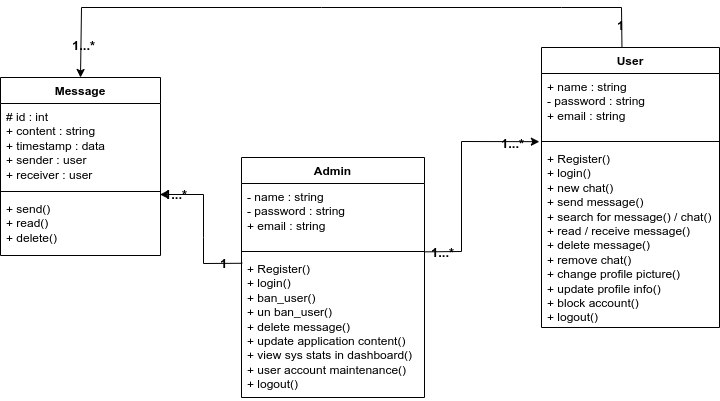

The diagram above was exported from draw.io. Its source (the exported page's mxGraphModel, read from the mxfile embedded in the PNG):
<mxGraphModel dx="410" dy="513" grid="1" gridSize="10" guides="1" tooltips="1" connect="1" arrows="1" fold="1" page="1" pageScale="1" pageWidth="850" pageHeight="1100" math="0" shadow="0">
  <root>
    <mxCell id="0" />
    <mxCell id="1" parent="0" />
    <mxCell id="105" value="Admin" style="swimlane;fontStyle=1;align=center;verticalAlign=top;childLayout=stackLayout;horizontal=1;startSize=26;horizontalStack=0;resizeParent=1;resizeParentMax=0;resizeLast=0;collapsible=1;marginBottom=0;whiteSpace=wrap;html=1;labelBackgroundColor=none;fontFamily=Helvetica;" parent="1" vertex="1">
      <mxGeometry x="360" y="200" width="183" height="240" as="geometry">
        <mxRectangle x="345" y="150" width="80" height="30" as="alternateBounds" />
      </mxGeometry>
    </mxCell>
    <mxCell id="106" value="- name : string&lt;br&gt;- password : string&lt;br&gt;+ email : string&amp;nbsp;" style="text;strokeColor=none;fillColor=none;align=left;verticalAlign=top;spacingLeft=4;spacingRight=4;overflow=hidden;rotatable=0;points=[[0,0.5],[1,0.5]];portConstraint=eastwest;whiteSpace=wrap;html=1;labelBackgroundColor=none;fontFamily=Helvetica;" parent="105" vertex="1">
      <mxGeometry y="26" width="183" height="64" as="geometry" />
    </mxCell>
    <mxCell id="107" value="" style="line;strokeWidth=1;fillColor=none;align=left;verticalAlign=middle;spacingTop=-1;spacingLeft=3;spacingRight=3;rotatable=0;labelPosition=right;points=[];portConstraint=eastwest;strokeColor=inherit;labelBackgroundColor=none;fontFamily=Helvetica;" parent="105" vertex="1">
      <mxGeometry y="90" width="183" height="8" as="geometry" />
    </mxCell>
    <mxCell id="108" value="+ Register()&lt;br&gt;+ login()&lt;br&gt;+&amp;nbsp;ban_user()&lt;br&gt;+ un ban_user()&lt;br&gt;+ delete message()&lt;br&gt;+ update application content()&lt;br&gt;+ view sys stats in dashboard()&lt;br&gt;+ user account maintenance()&lt;br&gt;+ logout()" style="text;strokeColor=none;fillColor=none;align=left;verticalAlign=top;spacingLeft=4;spacingRight=4;overflow=hidden;rotatable=0;points=[[0,0.5],[1,0.5]];portConstraint=eastwest;whiteSpace=wrap;html=1;labelBackgroundColor=none;fontFamily=Helvetica;" parent="105" vertex="1">
      <mxGeometry y="98" width="183" height="142" as="geometry" />
    </mxCell>
    <mxCell id="109" value="User" style="swimlane;fontStyle=1;align=center;verticalAlign=top;childLayout=stackLayout;horizontal=1;startSize=26;horizontalStack=0;resizeParent=1;resizeParentMax=0;resizeLast=0;collapsible=1;marginBottom=0;whiteSpace=wrap;html=1;labelBackgroundColor=none;fontFamily=Helvetica;" parent="1" vertex="1">
      <mxGeometry x="660" y="90" width="178" height="280" as="geometry">
        <mxRectangle x="345" y="150" width="80" height="30" as="alternateBounds" />
      </mxGeometry>
    </mxCell>
    <mxCell id="110" value="+ name : string&lt;br&gt;- password : string&lt;br&gt;+ email : string&amp;nbsp;" style="text;strokeColor=none;fillColor=none;align=left;verticalAlign=top;spacingLeft=4;spacingRight=4;overflow=hidden;rotatable=0;points=[[0,0.5],[1,0.5]];portConstraint=eastwest;whiteSpace=wrap;html=1;labelBackgroundColor=none;fontFamily=Helvetica;" parent="109" vertex="1">
      <mxGeometry y="26" width="178" height="64" as="geometry" />
    </mxCell>
    <mxCell id="111" value="" style="line;strokeWidth=1;fillColor=none;align=left;verticalAlign=middle;spacingTop=-1;spacingLeft=3;spacingRight=3;rotatable=0;labelPosition=right;points=[];portConstraint=eastwest;strokeColor=inherit;labelBackgroundColor=none;fontFamily=Helvetica;" parent="109" vertex="1">
      <mxGeometry y="90" width="178" height="8" as="geometry" />
    </mxCell>
    <mxCell id="112" value="+ Register()&lt;br&gt;+ login()&lt;br&gt;+ new chat()&lt;br&gt;+ send message()&lt;br&gt;+ search for message() / chat()&lt;br&gt;+ read / receive message()&lt;br&gt;+ delete message()&lt;br&gt;+ remove chat()&lt;br&gt;+ change profile picture()&lt;br&gt;+ update profile info()&lt;br&gt;+ block account()&lt;br&gt;+ logout()" style="text;strokeColor=none;fillColor=none;align=left;verticalAlign=top;spacingLeft=4;spacingRight=4;overflow=hidden;rotatable=0;points=[[0,0.5],[1,0.5]];portConstraint=eastwest;whiteSpace=wrap;html=1;labelBackgroundColor=none;fontFamily=Helvetica;" parent="109" vertex="1">
      <mxGeometry y="98" width="178" height="182" as="geometry" />
    </mxCell>
    <mxCell id="113" value="Message" style="swimlane;fontStyle=1;align=center;verticalAlign=top;childLayout=stackLayout;horizontal=1;startSize=26;horizontalStack=0;resizeParent=1;resizeParentMax=0;resizeLast=0;collapsible=1;marginBottom=0;whiteSpace=wrap;html=1;labelBackgroundColor=none;fontFamily=Helvetica;" parent="1" vertex="1">
      <mxGeometry x="119" y="120" width="160" height="178" as="geometry">
        <mxRectangle x="345" y="150" width="80" height="30" as="alternateBounds" />
      </mxGeometry>
    </mxCell>
    <mxCell id="114" value="# id : int&lt;br&gt;+ content : string&lt;br&gt;+ timestamp : data&lt;br&gt;+ sender : user&lt;br&gt;+ receiver : user&amp;nbsp;" style="text;strokeColor=none;fillColor=none;align=left;verticalAlign=top;spacingLeft=4;spacingRight=4;overflow=hidden;rotatable=0;points=[[0,0.5],[1,0.5]];portConstraint=eastwest;whiteSpace=wrap;html=1;labelBackgroundColor=none;fontFamily=Helvetica;" parent="113" vertex="1">
      <mxGeometry y="26" width="160" height="84" as="geometry" />
    </mxCell>
    <mxCell id="115" value="" style="line;strokeWidth=1;fillColor=none;align=left;verticalAlign=middle;spacingTop=-1;spacingLeft=3;spacingRight=3;rotatable=0;labelPosition=right;points=[];portConstraint=eastwest;strokeColor=inherit;labelBackgroundColor=none;fontFamily=Helvetica;" parent="113" vertex="1">
      <mxGeometry y="110" width="160" height="8" as="geometry" />
    </mxCell>
    <mxCell id="116" value="+ send()&lt;br&gt;+ read()&lt;br&gt;+ delete()" style="text;strokeColor=none;fillColor=none;align=left;verticalAlign=top;spacingLeft=4;spacingRight=4;overflow=hidden;rotatable=0;points=[[0,0.5],[1,0.5]];portConstraint=eastwest;whiteSpace=wrap;html=1;labelBackgroundColor=none;fontFamily=Helvetica;" parent="113" vertex="1">
      <mxGeometry y="118" width="160" height="60" as="geometry" />
    </mxCell>
    <mxCell id="117" value="" style="endArrow=classic;html=1;rounded=0;exitX=0.452;exitY=-0.002;exitDx=0;exitDy=0;entryX=0.5;entryY=0;entryDx=0;entryDy=0;exitPerimeter=0;labelBackgroundColor=none;fontFamily=Helvetica;" parent="1" source="109" target="113" edge="1">
      <mxGeometry width="50" height="50" relative="1" as="geometry">
        <mxPoint x="280" y="220" as="sourcePoint" />
        <mxPoint x="330" y="170" as="targetPoint" />
        <Array as="points">
          <mxPoint x="740" y="50" />
          <mxPoint x="680" y="50" />
          <mxPoint x="440" y="50" />
          <mxPoint x="200" y="50" />
        </Array>
      </mxGeometry>
    </mxCell>
    <mxCell id="118" value="1" style="edgeLabel;html=1;align=center;verticalAlign=middle;resizable=0;points=[];fontStyle=1;fontSize=13;labelBackgroundColor=none;fontFamily=Helvetica;" parent="117" vertex="1" connectable="0">
      <mxGeometry x="-0.9317" y="2" relative="1" as="geometry">
        <mxPoint as="offset" />
      </mxGeometry>
    </mxCell>
    <mxCell id="119" value="1...*" style="edgeLabel;html=1;align=center;verticalAlign=middle;resizable=0;points=[];fontSize=13;fontStyle=1;labelBackgroundColor=none;fontFamily=Helvetica;" parent="117" vertex="1" connectable="0">
      <mxGeometry x="0.9007" y="2" relative="1" as="geometry">
        <mxPoint as="offset" />
      </mxGeometry>
    </mxCell>
    <mxCell id="120" value="" style="endArrow=classic;html=1;rounded=0;exitX=1.003;exitY=1.068;exitDx=0;exitDy=0;exitPerimeter=0;entryX=-0.012;entryY=-0.021;entryDx=0;entryDy=0;entryPerimeter=0;labelBackgroundColor=none;fontFamily=Helvetica;" parent="1" source="106" target="112" edge="1">
      <mxGeometry width="50" height="50" relative="1" as="geometry">
        <mxPoint x="300" y="240" as="sourcePoint" />
        <mxPoint x="350" y="190" as="targetPoint" />
        <Array as="points">
          <mxPoint x="580" y="294" />
          <mxPoint x="580" y="184" />
        </Array>
      </mxGeometry>
    </mxCell>
    <mxCell id="121" value="1...*" style="edgeLabel;html=1;align=center;verticalAlign=middle;resizable=0;points=[];fontSize=13;fontStyle=1;labelBackgroundColor=none;fontFamily=Helvetica;" parent="120" vertex="1" connectable="0">
      <mxGeometry x="0.7563" y="-1" relative="1" as="geometry">
        <mxPoint as="offset" />
      </mxGeometry>
    </mxCell>
    <mxCell id="122" value="1...*" style="edgeLabel;html=1;align=center;verticalAlign=middle;resizable=0;points=[];fontStyle=1;fontSize=13;labelBackgroundColor=none;fontFamily=Helvetica;" parent="120" vertex="1" connectable="0">
      <mxGeometry x="-0.8449" relative="1" as="geometry">
        <mxPoint as="offset" />
      </mxGeometry>
    </mxCell>
    <mxCell id="123" value="" style="endArrow=classic;html=1;rounded=0;exitX=-0.008;exitY=1.078;exitDx=0;exitDy=0;exitPerimeter=0;entryX=0.978;entryY=0.875;entryDx=0;entryDy=0;entryPerimeter=0;labelBackgroundColor=none;fontFamily=Helvetica;" parent="1" edge="1">
      <mxGeometry width="50" height="50" relative="1" as="geometry">
        <mxPoint x="360.72" y="305.77200000000005" as="sourcePoint" />
        <mxPoint x="278.48" y="237" as="targetPoint" />
        <Array as="points">
          <mxPoint x="322" y="306" />
          <mxPoint x="322" y="280" />
          <mxPoint x="322" y="237" />
        </Array>
      </mxGeometry>
    </mxCell>
    <mxCell id="124" value="1" style="edgeLabel;html=1;align=center;verticalAlign=middle;resizable=0;points=[];fontSize=13;fontStyle=1;labelBackgroundColor=none;fontFamily=Helvetica;" parent="123" vertex="1" connectable="0">
      <mxGeometry x="-0.7524" relative="1" as="geometry">
        <mxPoint as="offset" />
      </mxGeometry>
    </mxCell>
    <mxCell id="125" value="1...*" style="edgeLabel;html=1;align=center;verticalAlign=middle;resizable=0;points=[];fontSize=13;fontStyle=1;labelBackgroundColor=none;fontFamily=Helvetica;" parent="123" vertex="1" connectable="0">
      <mxGeometry x="0.7815" y="-1" relative="1" as="geometry">
        <mxPoint x="-1" as="offset" />
      </mxGeometry>
    </mxCell>
  </root>
</mxGraphModel>